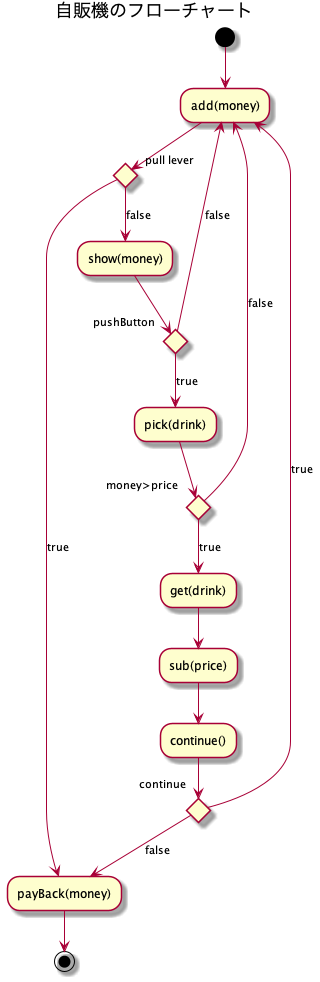

The diagram above was rendered by PlantUML. Its source (embedded in the PNG):
@startuml
title: 自販機のフローチャート

(*)-down-> "add(money)"

if "pull lever" then
    -down-> [true]"payBack(money)"
else
    -down-> [false]"show(money)"
endif

if "pushButton" then
    -down-> [true]"pick(drink)"
    if "money>price" then
        --> [true]"get(drink)"
    else
        --> [false]"add(money)"
    endif
else
    -down-> [false]"add(money)"
endif

"get(drink)" -down-> "sub(price)"
"sub(price)" -down->"continue()"

if "continue"  then
    -->[true] "add(money)"
else
    -->[false] "payBack(money)"
endif

"payBack(money)" -down-> (*)

@enduml